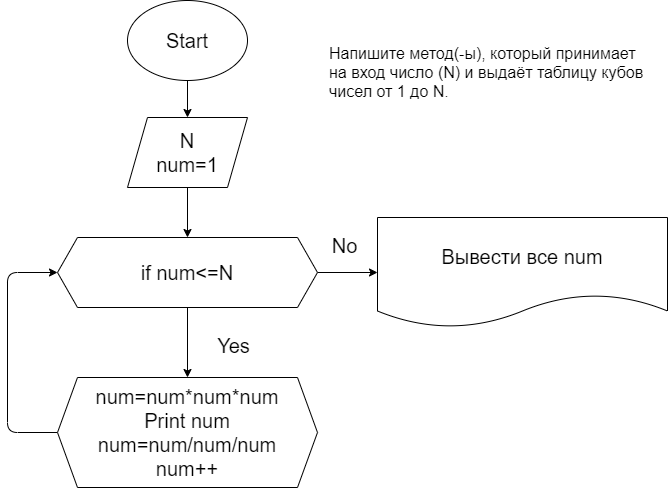

The diagram above was exported from draw.io. Its source (the exported page's mxGraphModel, read from the mxfile embedded in the PNG):
<mxGraphModel dx="1002" dy="331" grid="1" gridSize="10" guides="1" tooltips="1" connect="1" arrows="1" fold="1" page="0" pageScale="1" pageWidth="850" pageHeight="1100" math="0" shadow="0">
  <root>
    <mxCell id="0" />
    <mxCell id="1" parent="0" />
    <mxCell id="4" value="" style="edgeStyle=none;html=1;fontSize=20;" parent="1" source="2" target="3" edge="1">
      <mxGeometry relative="1" as="geometry" />
    </mxCell>
    <mxCell id="2" value="Start" style="ellipse;whiteSpace=wrap;html=1;fontSize=20;" parent="1" vertex="1">
      <mxGeometry x="330" y="133" width="120" height="80" as="geometry" />
    </mxCell>
    <mxCell id="28" value="" style="edgeStyle=none;html=1;fontSize=20;entryX=0.5;entryY=0;entryDx=0;entryDy=0;" parent="1" source="3" target="59" edge="1">
      <mxGeometry relative="1" as="geometry">
        <mxPoint x="390" y="343" as="targetPoint" />
      </mxGeometry>
    </mxCell>
    <mxCell id="3" value="N&lt;br&gt;num=1&lt;br&gt;" style="shape=parallelogram;perimeter=parallelogramPerimeter;whiteSpace=wrap;html=1;fixedSize=1;fontSize=20;" parent="1" vertex="1">
      <mxGeometry x="330" y="250" width="120" height="70" as="geometry" />
    </mxCell>
    <mxCell id="51" value="Напишите метод(-ы), который принимает на вход число (N) и выдаёт таблицу кубов чисел от 1 до N." style="text;whiteSpace=wrap;html=1;fontSize=16;" parent="1" vertex="1">
      <mxGeometry x="530" y="170" width="320" height="80" as="geometry" />
    </mxCell>
    <mxCell id="58" value="" style="edgeStyle=none;html=1;fontSize=20;entryX=0;entryY=0.5;entryDx=0;entryDy=0;exitX=0;exitY=0.5;exitDx=0;exitDy=0;" parent="1" source="55" target="59" edge="1">
      <mxGeometry relative="1" as="geometry">
        <mxPoint x="251.1111111111111" y="690" as="targetPoint" />
        <Array as="points">
          <mxPoint x="210" y="565" />
          <mxPoint x="210" y="405" />
        </Array>
      </mxGeometry>
    </mxCell>
    <mxCell id="55" value="&lt;span style=&quot;font-size: 20px;&quot;&gt;num=num*num*num&lt;br&gt;Print num&lt;br&gt;num=num/num/num&lt;br&gt;num++&lt;br&gt;&lt;/span&gt;" style="shape=hexagon;perimeter=hexagonPerimeter2;whiteSpace=wrap;html=1;fixedSize=1;" parent="1" vertex="1">
      <mxGeometry x="260" y="510" width="260" height="110" as="geometry" />
    </mxCell>
    <mxCell id="61" value="" style="edgeStyle=none;html=1;" parent="1" source="59" target="60" edge="1">
      <mxGeometry relative="1" as="geometry" />
    </mxCell>
    <mxCell id="62" value="" style="edgeStyle=none;html=1;" parent="1" source="59" target="55" edge="1">
      <mxGeometry relative="1" as="geometry" />
    </mxCell>
    <mxCell id="59" value="&lt;span style=&quot;font-size: 20px;&quot;&gt;if num&amp;lt;=N&lt;/span&gt;" style="shape=hexagon;perimeter=hexagonPerimeter2;whiteSpace=wrap;html=1;fixedSize=1;" parent="1" vertex="1">
      <mxGeometry x="260" y="370" width="260" height="70" as="geometry" />
    </mxCell>
    <mxCell id="60" value="&lt;div style=&quot;text-align: left;&quot;&gt;Вывести все num&lt;/div&gt;" style="shape=document;whiteSpace=wrap;html=1;boundedLbl=1;fontSize=20;" parent="1" vertex="1">
      <mxGeometry x="580" y="350" width="290" height="110" as="geometry" />
    </mxCell>
    <mxCell id="63" value="Yes" style="text;html=1;align=center;verticalAlign=middle;resizable=0;points=[];autosize=1;strokeColor=none;fillColor=none;fontSize=20;" parent="1" vertex="1">
      <mxGeometry x="410" y="460" width="51" height="36" as="geometry" />
    </mxCell>
    <mxCell id="64" value="No" style="text;html=1;align=center;verticalAlign=middle;resizable=0;points=[];autosize=1;strokeColor=none;fillColor=none;fontSize=20;" parent="1" vertex="1">
      <mxGeometry x="525" y="360" width="44" height="36" as="geometry" />
    </mxCell>
  </root>
</mxGraphModel>